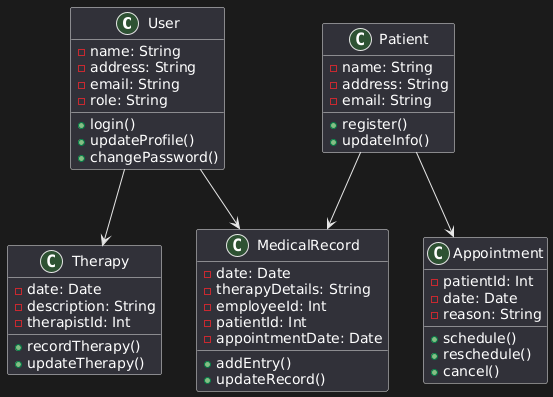

The diagram above was rendered by PlantUML. Its source (embedded in the PNG):
@startuml
class User {
  - name: String
  - address: String
  - email: String
  - role: String
  + login()
  + updateProfile()
  + changePassword()
}

class Patient {
  - name: String
  - address: String
  - email: String
  + register()
  + updateInfo()
}

class Appointment {
  - patientId: Int
  - date: Date
  - reason: String
  + schedule()
  + reschedule()
  + cancel()
}

class Therapy {
  - date: Date
  - description: String
  - therapistId: Int
  + recordTherapy()
  + updateTherapy()
}

class MedicalRecord {
  - date: Date
  - therapyDetails: String
  - employeeId: Int
  - patientId: Int
  - appointmentDate: Date
  + addEntry()
  + updateRecord()
}

User --> Therapy
User --> MedicalRecord
Patient --> Appointment
Patient --> MedicalRecord
@enduml